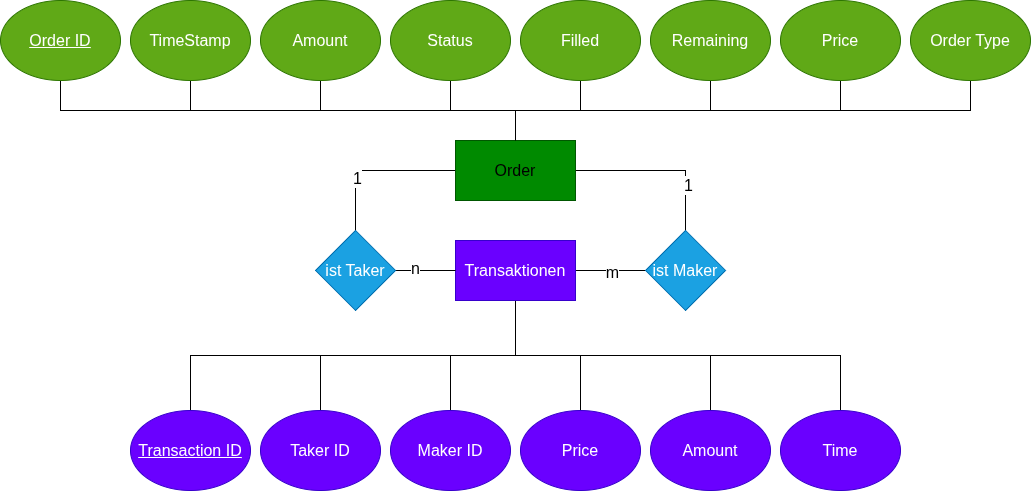

The diagram above was exported from draw.io. Its source (the exported page's mxGraphModel, read from the mxfile embedded in the PNG):
<mxGraphModel dx="2276" dy="832" grid="1" gridSize="10" guides="1" tooltips="1" connect="1" arrows="1" fold="1" page="1" pageScale="1" pageWidth="850" pageHeight="1100" math="0" shadow="0">
  <root>
    <mxCell id="0" />
    <mxCell id="1" parent="0" />
    <mxCell id="JENwpOmF8OZqqC2VMO7n-8" style="edgeStyle=orthogonalEdgeStyle;shape=connector;rounded=0;orthogonalLoop=1;jettySize=auto;html=1;exitX=0.5;exitY=1;exitDx=0;exitDy=0;entryX=0.5;entryY=0;entryDx=0;entryDy=0;strokeColor=default;align=center;verticalAlign=middle;fontFamily=Helvetica;fontSize=16;fontColor=default;labelBackgroundColor=default;endArrow=none;endFill=0;" parent="1" source="L8Npyg5_H1dorUVNFvpk-27" target="JENwpOmF8OZqqC2VMO7n-3" edge="1">
      <mxGeometry relative="1" as="geometry" />
    </mxCell>
    <mxCell id="L8Npyg5_H1dorUVNFvpk-27" value="Order ID" style="ellipse;whiteSpace=wrap;html=1;fontFamily=Helvetica;fontSize=16;fontColor=#ffffff;labelBackgroundColor=none;fontStyle=4;fillColor=#60a917;strokeColor=#2D7600;" parent="1" vertex="1">
      <mxGeometry x="-135" y="120" width="120" height="80" as="geometry" />
    </mxCell>
    <mxCell id="JENwpOmF8OZqqC2VMO7n-27" style="edgeStyle=orthogonalEdgeStyle;shape=connector;rounded=0;orthogonalLoop=1;jettySize=auto;html=1;exitX=0.5;exitY=1;exitDx=0;exitDy=0;entryX=0.5;entryY=0;entryDx=0;entryDy=0;strokeColor=default;align=center;verticalAlign=middle;fontFamily=Helvetica;fontSize=16;fontColor=default;labelBackgroundColor=default;endArrow=none;endFill=0;" parent="1" source="L8Npyg5_H1dorUVNFvpk-28" target="JENwpOmF8OZqqC2VMO7n-3" edge="1">
      <mxGeometry relative="1" as="geometry" />
    </mxCell>
    <mxCell id="L8Npyg5_H1dorUVNFvpk-28" value="TimeStamp" style="ellipse;whiteSpace=wrap;html=1;fontFamily=Helvetica;fontSize=16;fontColor=#ffffff;labelBackgroundColor=none;fontStyle=0;fillColor=#60a917;strokeColor=#2D7600;" parent="1" vertex="1">
      <mxGeometry x="-5" y="120" width="120" height="80" as="geometry" />
    </mxCell>
    <mxCell id="JENwpOmF8OZqqC2VMO7n-28" style="edgeStyle=orthogonalEdgeStyle;shape=connector;rounded=0;orthogonalLoop=1;jettySize=auto;html=1;exitX=0.5;exitY=1;exitDx=0;exitDy=0;entryX=0.5;entryY=0;entryDx=0;entryDy=0;strokeColor=default;align=center;verticalAlign=middle;fontFamily=Helvetica;fontSize=16;fontColor=default;labelBackgroundColor=default;endArrow=none;endFill=0;" parent="1" source="L8Npyg5_H1dorUVNFvpk-30" target="JENwpOmF8OZqqC2VMO7n-3" edge="1">
      <mxGeometry relative="1" as="geometry" />
    </mxCell>
    <mxCell id="L8Npyg5_H1dorUVNFvpk-30" value="Amount" style="ellipse;whiteSpace=wrap;html=1;fontFamily=Helvetica;fontSize=16;fontColor=#ffffff;labelBackgroundColor=none;fontStyle=0;fillColor=#60a917;strokeColor=#2D7600;" parent="1" vertex="1">
      <mxGeometry x="125" y="120" width="120" height="80" as="geometry" />
    </mxCell>
    <mxCell id="L8Npyg5_H1dorUVNFvpk-51" style="edgeStyle=orthogonalEdgeStyle;shape=connector;rounded=0;orthogonalLoop=1;jettySize=auto;html=1;exitX=1;exitY=0.5;exitDx=0;exitDy=0;entryX=0;entryY=0.5;entryDx=0;entryDy=0;strokeColor=default;align=center;verticalAlign=middle;fontFamily=Helvetica;fontSize=16;fontColor=default;labelBackgroundColor=default;endArrow=none;endFill=0;" parent="1" source="L8Npyg5_H1dorUVNFvpk-46" target="L8Npyg5_H1dorUVNFvpk-48" edge="1">
      <mxGeometry relative="1" as="geometry" />
    </mxCell>
    <mxCell id="L8Npyg5_H1dorUVNFvpk-56" value="m" style="edgeLabel;html=1;align=center;verticalAlign=middle;resizable=0;points=[];fontFamily=Helvetica;fontSize=16;fontColor=default;labelBackgroundColor=default;" parent="L8Npyg5_H1dorUVNFvpk-51" vertex="1" connectable="0">
      <mxGeometry x="0.0333" y="-1" relative="1" as="geometry">
        <mxPoint as="offset" />
      </mxGeometry>
    </mxCell>
    <mxCell id="L8Npyg5_H1dorUVNFvpk-62" style="edgeStyle=orthogonalEdgeStyle;shape=connector;rounded=0;orthogonalLoop=1;jettySize=auto;html=1;exitX=0.5;exitY=1;exitDx=0;exitDy=0;strokeColor=default;align=center;verticalAlign=middle;fontFamily=Helvetica;fontSize=16;fontColor=default;labelBackgroundColor=default;endArrow=none;endFill=0;" parent="1" source="L8Npyg5_H1dorUVNFvpk-46" target="L8Npyg5_H1dorUVNFvpk-57" edge="1">
      <mxGeometry relative="1" as="geometry" />
    </mxCell>
    <mxCell id="L8Npyg5_H1dorUVNFvpk-63" style="edgeStyle=orthogonalEdgeStyle;shape=connector;rounded=0;orthogonalLoop=1;jettySize=auto;html=1;exitX=0.5;exitY=1;exitDx=0;exitDy=0;strokeColor=default;align=center;verticalAlign=middle;fontFamily=Helvetica;fontSize=16;fontColor=default;labelBackgroundColor=default;endArrow=none;endFill=0;" parent="1" source="L8Npyg5_H1dorUVNFvpk-46" target="L8Npyg5_H1dorUVNFvpk-58" edge="1">
      <mxGeometry relative="1" as="geometry" />
    </mxCell>
    <mxCell id="L8Npyg5_H1dorUVNFvpk-64" style="edgeStyle=orthogonalEdgeStyle;shape=connector;rounded=0;orthogonalLoop=1;jettySize=auto;html=1;exitX=0.5;exitY=1;exitDx=0;exitDy=0;entryX=0.5;entryY=0;entryDx=0;entryDy=0;strokeColor=default;align=center;verticalAlign=middle;fontFamily=Helvetica;fontSize=16;fontColor=default;labelBackgroundColor=default;endArrow=none;endFill=0;" parent="1" source="L8Npyg5_H1dorUVNFvpk-46" target="L8Npyg5_H1dorUVNFvpk-59" edge="1">
      <mxGeometry relative="1" as="geometry" />
    </mxCell>
    <mxCell id="L8Npyg5_H1dorUVNFvpk-65" style="edgeStyle=orthogonalEdgeStyle;shape=connector;rounded=0;orthogonalLoop=1;jettySize=auto;html=1;exitX=0.5;exitY=1;exitDx=0;exitDy=0;strokeColor=default;align=center;verticalAlign=middle;fontFamily=Helvetica;fontSize=16;fontColor=default;labelBackgroundColor=default;endArrow=none;endFill=0;" parent="1" source="L8Npyg5_H1dorUVNFvpk-46" target="L8Npyg5_H1dorUVNFvpk-60" edge="1">
      <mxGeometry relative="1" as="geometry" />
    </mxCell>
    <mxCell id="L8Npyg5_H1dorUVNFvpk-66" style="edgeStyle=orthogonalEdgeStyle;shape=connector;rounded=0;orthogonalLoop=1;jettySize=auto;html=1;exitX=0.5;exitY=1;exitDx=0;exitDy=0;entryX=0.5;entryY=0;entryDx=0;entryDy=0;strokeColor=default;align=center;verticalAlign=middle;fontFamily=Helvetica;fontSize=16;fontColor=default;labelBackgroundColor=default;endArrow=none;endFill=0;" parent="1" source="L8Npyg5_H1dorUVNFvpk-46" target="L8Npyg5_H1dorUVNFvpk-61" edge="1">
      <mxGeometry relative="1" as="geometry" />
    </mxCell>
    <mxCell id="JENwpOmF8OZqqC2VMO7n-2" style="edgeStyle=orthogonalEdgeStyle;rounded=0;orthogonalLoop=1;jettySize=auto;html=1;exitX=0.5;exitY=1;exitDx=0;exitDy=0;endArrow=none;endFill=0;fontSize=16;" parent="1" source="L8Npyg5_H1dorUVNFvpk-46" target="JENwpOmF8OZqqC2VMO7n-1" edge="1">
      <mxGeometry relative="1" as="geometry" />
    </mxCell>
    <mxCell id="L8Npyg5_H1dorUVNFvpk-46" value="Transaktionen" style="rounded=0;whiteSpace=wrap;html=1;fontFamily=Helvetica;fontSize=16;fontColor=#ffffff;labelBackgroundColor=none;fillColor=#6a00ff;strokeColor=#3700CC;" parent="1" vertex="1">
      <mxGeometry x="320" y="360" width="120" height="60" as="geometry" />
    </mxCell>
    <mxCell id="L8Npyg5_H1dorUVNFvpk-50" style="edgeStyle=orthogonalEdgeStyle;shape=connector;rounded=0;orthogonalLoop=1;jettySize=auto;html=1;exitX=1;exitY=0.5;exitDx=0;exitDy=0;entryX=0;entryY=0.5;entryDx=0;entryDy=0;strokeColor=default;align=center;verticalAlign=middle;fontFamily=Helvetica;fontSize=16;fontColor=default;labelBackgroundColor=default;endArrow=none;endFill=0;" parent="1" source="L8Npyg5_H1dorUVNFvpk-47" target="L8Npyg5_H1dorUVNFvpk-46" edge="1">
      <mxGeometry relative="1" as="geometry" />
    </mxCell>
    <mxCell id="L8Npyg5_H1dorUVNFvpk-55" value="n" style="edgeLabel;html=1;align=center;verticalAlign=middle;resizable=0;points=[];fontFamily=Helvetica;fontSize=16;fontColor=default;labelBackgroundColor=default;" parent="L8Npyg5_H1dorUVNFvpk-50" vertex="1" connectable="0">
      <mxGeometry x="-0.36" y="3" relative="1" as="geometry">
        <mxPoint as="offset" />
      </mxGeometry>
    </mxCell>
    <mxCell id="JENwpOmF8OZqqC2VMO7n-32" style="edgeStyle=orthogonalEdgeStyle;shape=connector;rounded=0;orthogonalLoop=1;jettySize=auto;html=1;exitX=0.5;exitY=0;exitDx=0;exitDy=0;entryX=0;entryY=0.5;entryDx=0;entryDy=0;strokeColor=default;align=center;verticalAlign=middle;fontFamily=Helvetica;fontSize=16;fontColor=default;labelBackgroundColor=default;endArrow=none;endFill=0;" parent="1" source="L8Npyg5_H1dorUVNFvpk-47" target="JENwpOmF8OZqqC2VMO7n-3" edge="1">
      <mxGeometry relative="1" as="geometry" />
    </mxCell>
    <mxCell id="JENwpOmF8OZqqC2VMO7n-36" value="1" style="edgeLabel;html=1;align=center;verticalAlign=middle;resizable=0;points=[];fontFamily=Helvetica;fontSize=16;fontColor=default;labelBackgroundColor=default;" parent="JENwpOmF8OZqqC2VMO7n-32" vertex="1" connectable="0">
      <mxGeometry x="-0.3361" y="-1" relative="1" as="geometry">
        <mxPoint as="offset" />
      </mxGeometry>
    </mxCell>
    <mxCell id="L8Npyg5_H1dorUVNFvpk-47" value="ist Taker" style="rhombus;whiteSpace=wrap;html=1;fontFamily=Helvetica;fontSize=16;fontColor=#ffffff;labelBackgroundColor=none;fillColor=#1ba1e2;strokeColor=#006EAF;" parent="1" vertex="1">
      <mxGeometry x="180" y="350" width="80" height="80" as="geometry" />
    </mxCell>
    <mxCell id="JENwpOmF8OZqqC2VMO7n-34" style="edgeStyle=orthogonalEdgeStyle;shape=connector;rounded=0;orthogonalLoop=1;jettySize=auto;html=1;exitX=0.5;exitY=0;exitDx=0;exitDy=0;entryX=1;entryY=0.5;entryDx=0;entryDy=0;strokeColor=default;align=center;verticalAlign=middle;fontFamily=Helvetica;fontSize=16;fontColor=default;labelBackgroundColor=default;endArrow=none;endFill=0;" parent="1" source="L8Npyg5_H1dorUVNFvpk-48" target="JENwpOmF8OZqqC2VMO7n-3" edge="1">
      <mxGeometry relative="1" as="geometry" />
    </mxCell>
    <mxCell id="JENwpOmF8OZqqC2VMO7n-35" value="1" style="edgeLabel;html=1;align=center;verticalAlign=middle;resizable=0;points=[];fontFamily=Helvetica;fontSize=16;fontColor=default;labelBackgroundColor=default;" parent="JENwpOmF8OZqqC2VMO7n-34" vertex="1" connectable="0">
      <mxGeometry x="-0.4627" y="-2" relative="1" as="geometry">
        <mxPoint as="offset" />
      </mxGeometry>
    </mxCell>
    <mxCell id="L8Npyg5_H1dorUVNFvpk-48" value="ist Maker" style="rhombus;whiteSpace=wrap;html=1;fontFamily=Helvetica;fontSize=16;fontColor=#ffffff;labelBackgroundColor=none;fillColor=#1ba1e2;strokeColor=#006EAF;" parent="1" vertex="1">
      <mxGeometry x="510" y="350" width="80" height="80" as="geometry" />
    </mxCell>
    <mxCell id="L8Npyg5_H1dorUVNFvpk-57" value="&lt;u&gt;Transaction ID&lt;/u&gt;" style="ellipse;whiteSpace=wrap;html=1;fontFamily=Helvetica;fontSize=16;fontColor=#ffffff;labelBackgroundColor=none;fillColor=#6a00ff;strokeColor=#3700CC;" parent="1" vertex="1">
      <mxGeometry x="-5" y="530" width="120" height="80" as="geometry" />
    </mxCell>
    <mxCell id="L8Npyg5_H1dorUVNFvpk-58" value="Taker ID" style="ellipse;whiteSpace=wrap;html=1;fontFamily=Helvetica;fontSize=16;fontColor=#ffffff;labelBackgroundColor=none;fillColor=#6a00ff;strokeColor=#3700CC;" parent="1" vertex="1">
      <mxGeometry x="125" y="530" width="120" height="80" as="geometry" />
    </mxCell>
    <mxCell id="L8Npyg5_H1dorUVNFvpk-59" value="Maker ID" style="ellipse;whiteSpace=wrap;html=1;fontFamily=Helvetica;fontSize=16;fontColor=#ffffff;labelBackgroundColor=none;fillColor=#6a00ff;strokeColor=#3700CC;" parent="1" vertex="1">
      <mxGeometry x="255" y="530" width="120" height="80" as="geometry" />
    </mxCell>
    <mxCell id="L8Npyg5_H1dorUVNFvpk-60" value="Price" style="ellipse;whiteSpace=wrap;html=1;fontFamily=Helvetica;fontSize=16;fontColor=#ffffff;labelBackgroundColor=none;fillColor=#6a00ff;strokeColor=#3700CC;" parent="1" vertex="1">
      <mxGeometry x="385" y="530" width="120" height="80" as="geometry" />
    </mxCell>
    <mxCell id="L8Npyg5_H1dorUVNFvpk-61" value="Amount" style="ellipse;whiteSpace=wrap;html=1;fontFamily=Helvetica;fontSize=16;fontColor=#ffffff;labelBackgroundColor=none;fillColor=#6a00ff;strokeColor=#3700CC;" parent="1" vertex="1">
      <mxGeometry x="515" y="530" width="120" height="80" as="geometry" />
    </mxCell>
    <mxCell id="JENwpOmF8OZqqC2VMO7n-1" value="Time" style="ellipse;whiteSpace=wrap;html=1;fontFamily=Helvetica;fontSize=16;fontColor=#ffffff;labelBackgroundColor=none;fillColor=#6a00ff;strokeColor=#3700CC;" parent="1" vertex="1">
      <mxGeometry x="645" y="530" width="120" height="80" as="geometry" />
    </mxCell>
    <mxCell id="JENwpOmF8OZqqC2VMO7n-3" value="Order" style="rounded=0;whiteSpace=wrap;html=1;fontFamily=Helvetica;fontSize=16;fontColor=default;labelBackgroundColor=none;fillColor=#008a00;strokeColor=#005700;" parent="1" vertex="1">
      <mxGeometry x="320" y="260" width="120" height="60" as="geometry" />
    </mxCell>
    <mxCell id="JENwpOmF8OZqqC2VMO7n-31" style="edgeStyle=orthogonalEdgeStyle;shape=connector;rounded=0;orthogonalLoop=1;jettySize=auto;html=1;exitX=0.5;exitY=1;exitDx=0;exitDy=0;strokeColor=default;align=center;verticalAlign=middle;fontFamily=Helvetica;fontSize=16;fontColor=default;labelBackgroundColor=default;endArrow=none;endFill=0;" parent="1" source="JENwpOmF8OZqqC2VMO7n-4" target="JENwpOmF8OZqqC2VMO7n-3" edge="1">
      <mxGeometry relative="1" as="geometry" />
    </mxCell>
    <mxCell id="JENwpOmF8OZqqC2VMO7n-4" value="Filled" style="ellipse;whiteSpace=wrap;html=1;fontFamily=Helvetica;fontSize=16;fontColor=#ffffff;labelBackgroundColor=none;fontStyle=0;fillColor=#60a917;strokeColor=#2D7600;" parent="1" vertex="1">
      <mxGeometry x="385" y="120" width="120" height="80" as="geometry" />
    </mxCell>
    <mxCell id="JENwpOmF8OZqqC2VMO7n-29" style="edgeStyle=orthogonalEdgeStyle;shape=connector;rounded=0;orthogonalLoop=1;jettySize=auto;html=1;exitX=0.5;exitY=1;exitDx=0;exitDy=0;entryX=0.5;entryY=0;entryDx=0;entryDy=0;strokeColor=default;align=center;verticalAlign=middle;fontFamily=Helvetica;fontSize=16;fontColor=default;labelBackgroundColor=default;endArrow=none;endFill=0;" parent="1" source="JENwpOmF8OZqqC2VMO7n-5" target="JENwpOmF8OZqqC2VMO7n-3" edge="1">
      <mxGeometry relative="1" as="geometry" />
    </mxCell>
    <mxCell id="JENwpOmF8OZqqC2VMO7n-5" value="Status" style="ellipse;whiteSpace=wrap;html=1;fontFamily=Helvetica;fontSize=16;fontColor=#ffffff;labelBackgroundColor=none;fontStyle=0;fillColor=#60a917;strokeColor=#2D7600;" parent="1" vertex="1">
      <mxGeometry x="255" y="120" width="120" height="80" as="geometry" />
    </mxCell>
    <mxCell id="JENwpOmF8OZqqC2VMO7n-13" style="edgeStyle=orthogonalEdgeStyle;shape=connector;rounded=0;orthogonalLoop=1;jettySize=auto;html=1;exitX=0.5;exitY=1;exitDx=0;exitDy=0;entryX=0.5;entryY=0;entryDx=0;entryDy=0;strokeColor=default;align=center;verticalAlign=middle;fontFamily=Helvetica;fontSize=16;fontColor=default;labelBackgroundColor=default;endArrow=none;endFill=0;" parent="1" source="JENwpOmF8OZqqC2VMO7n-6" target="JENwpOmF8OZqqC2VMO7n-3" edge="1">
      <mxGeometry relative="1" as="geometry" />
    </mxCell>
    <mxCell id="JENwpOmF8OZqqC2VMO7n-6" value="Remaining" style="ellipse;whiteSpace=wrap;html=1;fontFamily=Helvetica;fontSize=16;fontColor=#ffffff;labelBackgroundColor=none;fontStyle=0;fillColor=#60a917;strokeColor=#2D7600;" parent="1" vertex="1">
      <mxGeometry x="515" y="120" width="120" height="80" as="geometry" />
    </mxCell>
    <mxCell id="JENwpOmF8OZqqC2VMO7n-25" style="edgeStyle=orthogonalEdgeStyle;shape=connector;rounded=0;orthogonalLoop=1;jettySize=auto;html=1;exitX=0.5;exitY=1;exitDx=0;exitDy=0;entryX=0.5;entryY=0;entryDx=0;entryDy=0;strokeColor=default;align=center;verticalAlign=middle;fontFamily=Helvetica;fontSize=16;fontColor=default;labelBackgroundColor=default;endArrow=none;endFill=0;" parent="1" source="JENwpOmF8OZqqC2VMO7n-22" target="JENwpOmF8OZqqC2VMO7n-3" edge="1">
      <mxGeometry relative="1" as="geometry" />
    </mxCell>
    <mxCell id="JENwpOmF8OZqqC2VMO7n-22" value="Price" style="ellipse;whiteSpace=wrap;html=1;fontFamily=Helvetica;fontSize=16;fontColor=#ffffff;labelBackgroundColor=none;fontStyle=0;fillColor=#60a917;strokeColor=#2D7600;" parent="1" vertex="1">
      <mxGeometry x="645" y="120" width="120" height="80" as="geometry" />
    </mxCell>
    <mxCell id="JENwpOmF8OZqqC2VMO7n-26" style="edgeStyle=orthogonalEdgeStyle;shape=connector;rounded=0;orthogonalLoop=1;jettySize=auto;html=1;exitX=0.5;exitY=1;exitDx=0;exitDy=0;entryX=0.5;entryY=0;entryDx=0;entryDy=0;strokeColor=default;align=center;verticalAlign=middle;fontFamily=Helvetica;fontSize=16;fontColor=default;labelBackgroundColor=default;endArrow=none;endFill=0;" parent="1" source="JENwpOmF8OZqqC2VMO7n-24" target="JENwpOmF8OZqqC2VMO7n-3" edge="1">
      <mxGeometry relative="1" as="geometry" />
    </mxCell>
    <mxCell id="JENwpOmF8OZqqC2VMO7n-24" value="Order Type" style="ellipse;whiteSpace=wrap;html=1;fontFamily=Helvetica;fontSize=16;fontColor=#ffffff;labelBackgroundColor=none;fontStyle=0;fillColor=#60a917;strokeColor=#2D7600;" parent="1" vertex="1">
      <mxGeometry x="775" y="120" width="120" height="80" as="geometry" />
    </mxCell>
  </root>
</mxGraphModel>